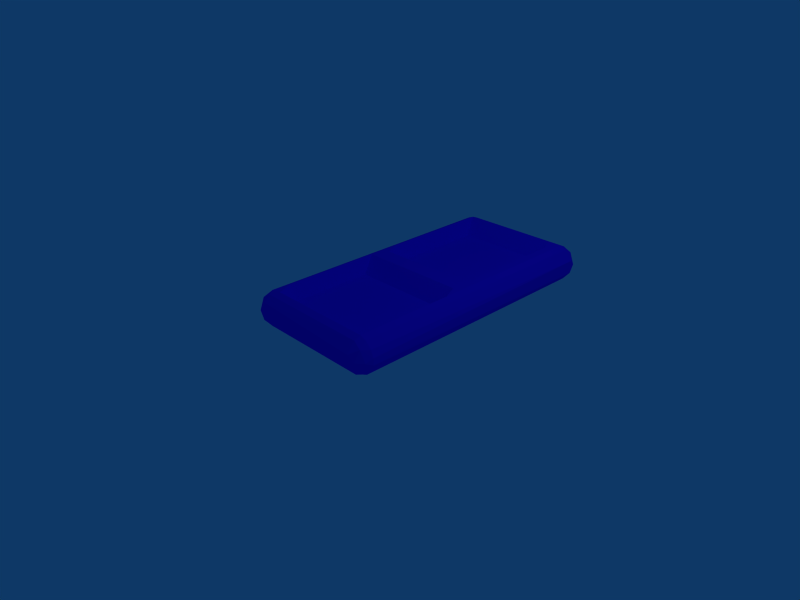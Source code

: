 # Source: Domino-dent-decimate.blend  (saved by Blender 2.45.0; exported with 4.5.12 LTS)
import bpy
from mathutils import Matrix  # noqa: F401  (used for matrix-valued properties, if any)

bpy.ops.wm.read_factory_settings(use_empty=True)
scene = bpy.context.scene
scene.name = 'Scene'

# ---- collections
col_collection_1 = bpy.data.collections.new('Collection 1'); scene.collection.children.link(col_collection_1)

# ---- materials (node trees are filled in below, after node groups)
mat_material_001 = bpy.data.materials.new('Material.001')
mat_material_001.alpha_threshold = 0.0
mat_material_001.diffuse_color = (0.1208, 0.04332, 0.9901, 1.0)
mat_material_001.roughness = 0.5
mat_material_001.line_color = (0.0, 0.0, 0.0, 1.0)

# ---- material node trees

# ---- world
world_world = bpy.data.worlds.new('World'); scene.world = world_world
world_world.color = (0.05656, 0.2208, 0.4)
world_world.use_sun_shadow = False
world_world.sun_shadow_jitter_overblur = 0.0
world_world.cycles.sampling_method = 'MANUAL'
world_world.cycles.sample_map_resolution = 256

# ---- cameras
cam_camera = bpy.data.cameras.new('Camera')
cam_camera.passepartout_alpha = 0.2
cam_camera.clip_end = 100.0
cam_camera.lens = 35.0
cam_camera.ortho_scale = 7.314
cam_camera.show_passepartout = False
cam_camera.show_safe_areas = True
cam_camera.dof.focus_distance = 0.0
cam_camera.dof.aperture_fstop = 128.0

# ---- lights
light_spot = bpy.data.lights.new('Spot', 'POINT')
light_spot.transmission_factor = 0.0
light_spot.cutoff_distance = 30.0
light_spot.energy = 100.0
light_spot.shadow_buffer_clip_start = 1.001
light_spot.shadow_soft_size = 1.0
light_spot.shadow_maximum_resolution = 0.006
light_spot.use_absolute_resolution = True
light_spot.cycles.use_multiple_importance_sampling = False

# ---- meshes
me_domino_dent = bpy.data.meshes.new('Domino-dent')
me_domino_dent.from_pydata([(-0.7952, 1.998, -0.03877), (0.6958, 1.569, 0.2565), (0.7952, 1.998, 0.05173), (-0.5964, 1.794, -0.2435), (-0.7952, -1.572, 0.2565), (-0.7952, -2.002, 0.05173), (0.6958, 0.4473, -0.2435), (0.793, -1.988, -0.09378), (0.5964, 1.545, -0.03653), (1.0, -1.797, 0.05173), (1.0, -1.797, -0.03877), (0.9869, 1.795, -0.08999), (-0.6958, 1.569, 0.04948), (-0.6958, 0.2229, -0.2435), (0.6958, -1.562, 0.05659), (-0.5964, -0.001551, -0.2435), (-1.0, 1.794, -0.03877), (-0.9907, -1.799, -0.08024), (-1.0, -1.797, 0.05173), (-0.9869, 1.795, 0.1029), (0.5964, -1.797, -0.2435), (0.5964, 0.4229, -0.03653), (0.5964, 0.2229, -0.2435), (0.5964, -1.585, -0.03044), (-0.7952, -0.226, 0.2565), (-0.8883, 1.968, 0.006476), (-0.6958, -1.797, 0.2565), (-0.9718, 1.881, 0.006476), (0.7952, 1.962, 0.1391), (-0.7964, 1.985, 0.1029), (-0.7952, 1.881, 0.2203), (0.7952, 1.881, 0.2203), (0.8883, 1.968, 0.006476), (0.7952, -1.797, -0.2435), (0.9718, 1.881, 0.006475), (0.6958, -0.001551, 0.2565), (-0.7952, 1.962, -0.1262), (0.7964, 1.985, -0.09), (0.7952, 1.881, -0.2073), (-0.7952, 1.881, -0.2073), (-0.7952, -1.965, 0.1391), (-0.7952, -1.884, 0.2203), (0.7953, -1.884, 0.2203), (0.7935, -1.995, 0.09001), (-0.8883, -1.971, 0.006476), (0.5964, 1.569, 0.04948), (-0.9718, -1.884, 0.006476), (-0.6958, -1.797, -0.2435), (-0.7953, -1.797, -0.2435), (0.7952, -1.884, -0.2073), (-0.7953, -1.884, -0.2073), (-0.7893, -1.994, -0.08032), (-0.5964, 1.545, -0.03653), (0.9705, -1.887, 0.002819), (-0.5964, -1.585, -0.03044), (0.8853, -1.972, 0.01013), (0.9638, -1.797, 0.1391), (0.8826, -1.797, 0.2203), (0.8826, 1.794, 0.2203), (0.9935, 1.792, 0.09001), (0.9638, -1.797, -0.1262), (0.7952, 1.794, -0.2435), (0.8826, 1.794, -0.2073), (0.8826, -1.797, -0.2073), (-0.8826, -1.797, -0.2073), (-0.8826, 1.794, -0.2073), (-0.9638, 1.794, -0.1262), (0.6958, -0.4398, 0.05659), (-0.9638, -1.797, 0.1391), (0.6958, -1.572, -0.2435), (-0.8826, 1.794, 0.2203), (-0.8402, -1.805, 0.2411), (-0.5964, -0.2381, -0.03044), (-0.6958, 0.2229, 0.04948), (-0.9004, 1.899, -0.1439), (-0.7952, 1.794, -0.2435), (-0.9004, 1.899, 0.1569), (-0.6958, -0.001551, 0.2565), (-0.7952, 1.794, 0.2565), (0.9004, 1.899, 0.1569), (-0.6958, 1.569, -0.2435), (0.5964, -0.2381, -0.03044), (-0.6958, -1.562, 0.05659), (0.9004, 1.899, -0.1439), (-0.7952, 0.2229, 0.2565), (0.9004, -1.902, 0.1569), (-0.6958, -0.226, -0.2435), (0.7952, 1.794, 0.2565), (-0.6958, -0.4398, 0.05659), (-0.9004, -1.902, 0.1569), (0.5964, 0.2229, 0.04948), (-0.9004, -1.902, -0.1439), (0.7953, -1.797, 0.2565), (0.6958, -0.001551, -0.2435), (0.9004, -1.902, -0.1439), (-0.5964, 0.4229, -0.03653), (0.6958, -0.226, 0.2565), (0.6958, 1.794, -0.2435), (0.7953, -0.4504, 0.2565), (0.5964, 1.794, 0.2565)], [], [(0, 29, 2), (0, 2, 37), (43, 5, 51), (43, 51, 7), (59, 9, 10), (59, 10, 11), (16, 17, 18), (16, 18, 19), (1, 98, 87), (77, 24, 35), (28, 29, 30), (28, 30, 31), (95, 13, 80), (22, 93, 15), (36, 37, 38), (36, 38, 39), (40, 43, 42), (40, 42, 41), (73, 77, 90), (97, 8, 52), (7, 51, 50), (7, 50, 49), (14, 92, 98), (20, 49, 50), (56, 59, 58), (56, 58, 57), (60, 63, 62), (60, 62, 11), (64, 17, 66), (64, 66, 65), (68, 71, 70), (68, 70, 19), (23, 20, 54), (95, 22, 13), (78, 12, 99), (99, 87, 31), (80, 48, 75), (61, 97, 38), (92, 26, 42), (33, 62, 63), (26, 71, 41), (0, 25, 29), (24, 4, 88), (29, 28, 2), (69, 20, 23), (2, 32, 37), (75, 48, 65), (0, 37, 36), (35, 96, 98), (43, 40, 5), (97, 6, 8), (5, 44, 51), (15, 72, 86), (47, 20, 50), (43, 7, 55), (15, 86, 13), (45, 35, 1), (59, 56, 9), (35, 24, 96), (9, 53, 10), (10, 60, 11), (72, 54, 47), (59, 11, 34), (4, 24, 71), (16, 66, 17), (67, 14, 98), (97, 3, 39), (17, 46, 18), (18, 68, 19), (20, 33, 49), (16, 19, 27), (24, 88, 67), (22, 15, 13), (25, 74, 27), (25, 27, 76), (84, 78, 70), (87, 98, 58), (29, 76, 30), (28, 31, 79), (3, 80, 75), (32, 34, 83), (99, 1, 87), (61, 33, 6), (32, 79, 34), (33, 69, 93), (37, 83, 38), (36, 39, 74), (8, 21, 95), (40, 41, 89), (96, 67, 98), (42, 43, 85), (88, 82, 14), (44, 46, 91), (72, 47, 86), (67, 88, 14), (44, 89, 46), (7, 49, 94), (14, 26, 92), (50, 51, 91), (1, 35, 98), (55, 53, 85), (90, 77, 35), (53, 55, 94), (61, 6, 97), (56, 57, 85), (12, 73, 90), (58, 59, 79), (48, 47, 50), (11, 62, 83), (99, 45, 1), (69, 33, 20), (60, 94, 63), (65, 66, 74), (48, 64, 65), (82, 26, 14), (64, 91, 17), (19, 70, 76), (93, 23, 81), (8, 95, 52), (68, 89, 71), (0, 36, 74), (0, 74, 25), (29, 25, 76), (78, 84, 12), (2, 28, 79), (2, 79, 32), (37, 32, 83), (78, 99, 30), (43, 55, 85), (45, 90, 35), (5, 40, 89), (5, 89, 44), (51, 44, 91), (54, 20, 47), (84, 77, 73), (7, 94, 55), (59, 34, 79), (86, 47, 48), (9, 56, 85), (9, 85, 53), (10, 53, 94), (10, 94, 60), (99, 12, 45), (11, 83, 34), (61, 38, 83), (61, 83, 62), (33, 63, 94), (33, 94, 49), (48, 50, 91), (48, 91, 64), (75, 65, 74), (75, 74, 39), (16, 27, 74), (16, 74, 66), (24, 67, 96), (17, 91, 46), (18, 46, 89), (18, 89, 68), (13, 86, 48), (19, 76, 27), (78, 30, 76), (78, 76, 70), (21, 22, 95), (71, 89, 41), (92, 42, 85), (92, 85, 57), (87, 58, 79), (87, 79, 31), (24, 70, 71), (26, 41, 42), (98, 57, 58), (99, 31, 30), (4, 71, 26), (4, 26, 82), (6, 21, 8), (93, 69, 23), (52, 95, 80), (15, 81, 72), (97, 52, 3), (93, 81, 15), (97, 39, 38), (4, 82, 88), (33, 61, 62), (3, 52, 80), (3, 75, 39), (24, 84, 70), (98, 92, 57), (80, 13, 48), (33, 22, 6), (12, 90, 45), (6, 22, 21), (84, 73, 12), (81, 54, 72), (81, 23, 54), (33, 93, 22), (84, 24, 77)])
me_domino_dent.materials.append(mat_material_001)
me_domino_dent.use_remesh_preserve_volume = False
me_domino_dent.use_remesh_preserve_attributes = False
me_domino_dent.use_mirror_vertex_groups = False
me_domino_dent.update()

# ---- objects
ob_domino_dent = bpy.data.objects.new('Domino-dent', me_domino_dent)
ob_lamp = bpy.data.objects.new('Lamp', light_spot)
ob_camera = bpy.data.objects.new('Camera', cam_camera)

# ---- transforms, parenting, visibility, modifiers, constraints
ob_domino_dent.location = (1.0, 0.0, 1.0)
ob_domino_dent.lock_rotations_4d = False
ob_domino_dent.empty_display_type = 'ARROWS'
ob_domino_dent.color = (0.0, 0.0, 0.0, 1.0)
ob_domino_dent.lineart.crease_threshold = 0.0
ob_lamp.location = (4.076, 1.005, 5.904)
ob_lamp.rotation_euler = (0.6503, 0.05522, 1.866)
ob_lamp.lock_rotations_4d = False
ob_lamp.empty_display_type = 'ARROWS'
ob_lamp.color = (0.0, 0.0, 0.0, 0.0)
ob_lamp.lineart.crease_threshold = 0.0
ob_camera.location = (7.481, -6.508, 5.344)
ob_camera.rotation_euler = (1.109, 0.01082, 0.8149)
ob_camera.lock_rotations_4d = False
ob_camera.empty_display_type = 'ARROWS'
ob_camera.color = (0.0, 0.0, 0.0, 0.0)
ob_camera.display_type = 'WIRE'
ob_camera.lineart.crease_threshold = 0.0

# ---- collection membership
col_collection_1.objects.link(ob_domino_dent)
col_collection_1.objects.link(ob_lamp)
col_collection_1.objects.link(ob_camera)

# ---- scene / render settings (as saved in the file)
scene.camera = ob_camera
scene.frame_start = 1; scene.frame_end = 250; scene.frame_set(1)
scene.render.engine = 'BLENDER_EEVEE_NEXT'
scene.render.image_settings.file_format = 'JPEG'
scene.render.image_settings.color_mode = 'RGB'
scene.render.image_settings.compression = 90
scene.render.resolution_x = 800
scene.render.resolution_y = 600
scene.render.pixel_aspect_x = 100.0
scene.render.pixel_aspect_y = 100.0
scene.render.fps = 25
scene.render.dither_intensity = 0.0
scene.render.use_compositing = False
scene.render.use_sequencer = False
scene.render.bake_margin = 2
scene.render.bake_bias = 0.0
scene.render.use_stamp_time = False
scene.render.use_stamp_date = False
scene.render.use_stamp_frame = False
scene.render.use_stamp_camera = False
scene.render.use_stamp_scene = False
scene.render.use_stamp_filename = False
scene.render.use_stamp_render_time = False
scene.render.stamp_font_size = 0
scene.cycles.use_denoising = False
scene.cycles.samples = 10
scene.cycles.sampling_pattern = 'TABULATED_SOBOL'
scene.cycles.light_sampling_threshold = 0.0
scene.cycles.use_adaptive_sampling = False
scene.cycles.use_light_tree = False
scene.cycles.blur_glossy = 0.0
scene.cycles.volume_bounces = 1
scene.cycles.pixel_filter_type = 'GAUSSIAN'
scene.cycles.sample_clamp_indirect = 0.0
scene.view_settings.view_transform = 'Raw'
bpy.context.view_layer.update()
